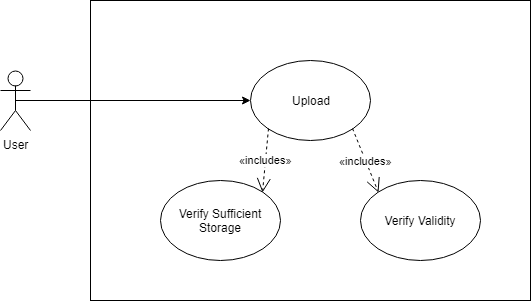

The diagram above was exported from draw.io. Its source (the exported page's mxGraphModel, read from the mxfile embedded in the PNG):
<mxGraphModel dx="992" dy="822" grid="1" gridSize="10" guides="1" tooltips="1" connect="1" arrows="1" fold="1" page="1" pageScale="1" pageWidth="850" pageHeight="1100" math="0" shadow="0">
  <root>
    <mxCell id="0" />
    <mxCell id="1" parent="0" />
    <mxCell id="xOCVsyHEIbuKt2uf7SMW-1" value="" style="rounded=0;whiteSpace=wrap;html=1;" vertex="1" parent="1">
      <mxGeometry x="150" y="280" width="440" height="300" as="geometry" />
    </mxCell>
    <mxCell id="xOCVsyHEIbuKt2uf7SMW-11" style="edgeStyle=orthogonalEdgeStyle;rounded=0;orthogonalLoop=1;jettySize=auto;html=1;exitX=0.5;exitY=0.5;exitDx=0;exitDy=0;exitPerimeter=0;entryX=0;entryY=0.5;entryDx=0;entryDy=0;" edge="1" parent="1" source="xOCVsyHEIbuKt2uf7SMW-2" target="xOCVsyHEIbuKt2uf7SMW-6">
      <mxGeometry relative="1" as="geometry" />
    </mxCell>
    <mxCell id="xOCVsyHEIbuKt2uf7SMW-2" value="User" style="shape=umlActor;verticalLabelPosition=bottom;labelBackgroundColor=#ffffff;verticalAlign=top;html=1;outlineConnect=0;" vertex="1" parent="1">
      <mxGeometry x="60" y="350" width="30" height="60" as="geometry" />
    </mxCell>
    <mxCell id="xOCVsyHEIbuKt2uf7SMW-6" value="Upload" style="ellipse;whiteSpace=wrap;html=1;" vertex="1" parent="1">
      <mxGeometry x="310" y="340" width="120" height="80" as="geometry" />
    </mxCell>
    <mxCell id="xOCVsyHEIbuKt2uf7SMW-7" value="Verify Sufficient Storage" style="ellipse;whiteSpace=wrap;html=1;" vertex="1" parent="1">
      <mxGeometry x="220" y="460" width="120" height="80" as="geometry" />
    </mxCell>
    <mxCell id="xOCVsyHEIbuKt2uf7SMW-8" value="Verify Validity" style="ellipse;whiteSpace=wrap;html=1;" vertex="1" parent="1">
      <mxGeometry x="420" y="460" width="120" height="80" as="geometry" />
    </mxCell>
    <mxCell id="xOCVsyHEIbuKt2uf7SMW-9" value="«includes»" style="endArrow=open;endSize=12;dashed=1;html=1;exitX=0;exitY=1;exitDx=0;exitDy=0;entryX=1;entryY=0;entryDx=0;entryDy=0;" edge="1" parent="1" source="xOCVsyHEIbuKt2uf7SMW-6" target="xOCVsyHEIbuKt2uf7SMW-7">
      <mxGeometry width="160" relative="1" as="geometry">
        <mxPoint x="60" y="700" as="sourcePoint" />
        <mxPoint x="220" y="700" as="targetPoint" />
      </mxGeometry>
    </mxCell>
    <mxCell id="xOCVsyHEIbuKt2uf7SMW-10" value="«includes»" style="endArrow=open;endSize=12;dashed=1;html=1;exitX=1;exitY=1;exitDx=0;exitDy=0;entryX=0;entryY=0;entryDx=0;entryDy=0;" edge="1" parent="1" source="xOCVsyHEIbuKt2uf7SMW-6" target="xOCVsyHEIbuKt2uf7SMW-8">
      <mxGeometry width="160" relative="1" as="geometry">
        <mxPoint x="404.9" y="420.20000000000005" as="sourcePoint" />
        <mxPoint x="400.1" y="483.79999999999995" as="targetPoint" />
      </mxGeometry>
    </mxCell>
  </root>
</mxGraphModel>